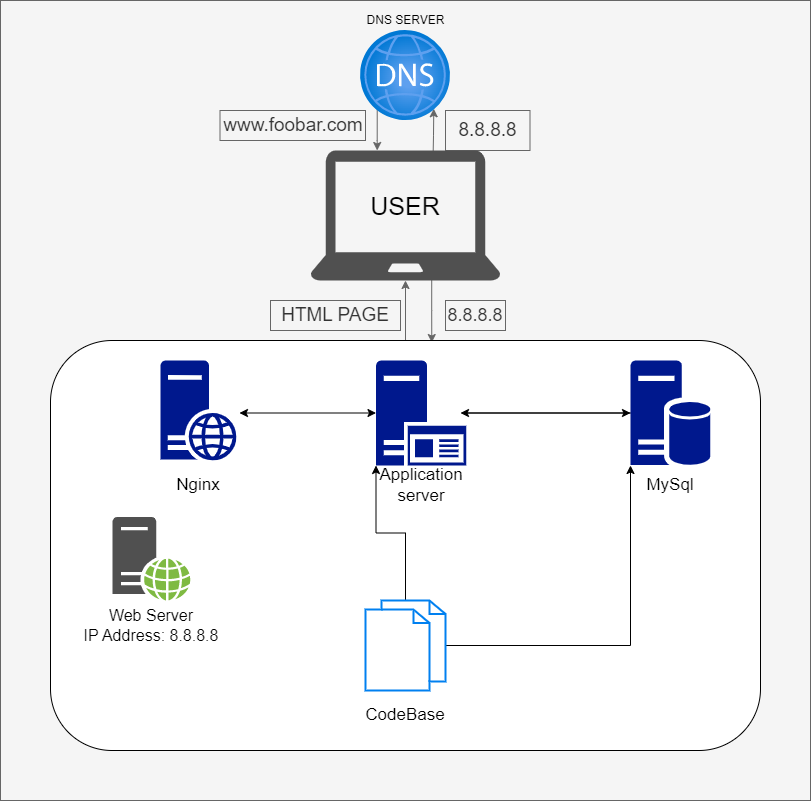

The diagram above was exported from draw.io. Its source (the exported page's mxGraphModel, read from the mxfile embedded in the PNG):
<mxGraphModel dx="1615" dy="832" grid="1" gridSize="10" guides="1" tooltips="1" connect="1" arrows="1" fold="1" page="1" pageScale="1" pageWidth="850" pageHeight="1100" math="0" shadow="0">
  <root>
    <mxCell id="0" />
    <mxCell id="1" parent="0" />
    <mxCell id="Qa565T7bqBkz1RoW7RQp-1" value="" style="rounded=0;whiteSpace=wrap;html=1;fillColor=#f5f5f5;fontColor=#333333;strokeColor=#666666;" vertex="1" parent="1">
      <mxGeometry x="20" width="810" height="800" as="geometry" />
    </mxCell>
    <mxCell id="YEjiqmmS_WtdfKyhsgAS-1" value="DNS SERVER" style="text;html=1;strokeColor=none;fillColor=none;align=center;verticalAlign=middle;whiteSpace=wrap;rounded=0;" parent="1" vertex="1">
      <mxGeometry x="378" width="95" height="40" as="geometry" />
    </mxCell>
    <mxCell id="YEjiqmmS_WtdfKyhsgAS-14" style="edgeStyle=orthogonalEdgeStyle;rounded=0;orthogonalLoop=1;jettySize=auto;html=1;exitX=0;exitY=1;exitDx=0;exitDy=0;fillColor=#f5f5f5;strokeColor=#666666;" parent="1" target="YEjiqmmS_WtdfKyhsgAS-29" edge="1">
      <mxGeometry relative="1" as="geometry">
        <mxPoint x="396.7157287525381" y="108.28427124746202" as="sourcePoint" />
        <mxPoint x="397.5000000000002" y="159.9999999999999" as="targetPoint" />
        <Array as="points">
          <mxPoint x="397" y="140" />
          <mxPoint x="397" y="140" />
        </Array>
      </mxGeometry>
    </mxCell>
    <mxCell id="YEjiqmmS_WtdfKyhsgAS-13" style="edgeStyle=orthogonalEdgeStyle;rounded=0;orthogonalLoop=1;jettySize=auto;html=1;exitX=0.75;exitY=0;exitDx=0;exitDy=0;entryX=1;entryY=1;entryDx=0;entryDy=0;fillColor=#f5f5f5;strokeColor=#666666;" parent="1" edge="1">
      <mxGeometry relative="1" as="geometry">
        <mxPoint x="452.5000000000002" y="159.9999999999999" as="sourcePoint" />
        <mxPoint x="453.2842712474617" y="108.2842712474619" as="targetPoint" />
      </mxGeometry>
    </mxCell>
    <mxCell id="YEjiqmmS_WtdfKyhsgAS-20" style="edgeStyle=orthogonalEdgeStyle;rounded=0;orthogonalLoop=1;jettySize=auto;html=1;exitX=0.638;exitY=0.995;exitDx=0;exitDy=0;entryX=0.537;entryY=0.005;entryDx=0;entryDy=0;entryPerimeter=0;exitPerimeter=0;fillColor=#f5f5f5;strokeColor=#666666;" parent="1" source="YEjiqmmS_WtdfKyhsgAS-29" target="YEjiqmmS_WtdfKyhsgAS-18" edge="1">
      <mxGeometry relative="1" as="geometry">
        <mxPoint x="452.5000000000002" y="280" as="sourcePoint" />
      </mxGeometry>
    </mxCell>
    <mxCell id="YEjiqmmS_WtdfKyhsgAS-15" value="&lt;font style=&quot;font-size: 18px;&quot;&gt;8.8.8.8&lt;/font&gt;" style="text;html=1;align=center;verticalAlign=middle;whiteSpace=wrap;rounded=0;fillColor=#f5f5f5;fontColor=#333333;strokeColor=#666666;" parent="1" vertex="1">
      <mxGeometry x="465" y="300" width="60" height="30" as="geometry" />
    </mxCell>
    <mxCell id="YEjiqmmS_WtdfKyhsgAS-16" value="&lt;font style=&quot;font-size: 19px;&quot;&gt;8.8.8.8&lt;/font&gt;" style="text;html=1;align=center;verticalAlign=middle;whiteSpace=wrap;rounded=0;fillColor=#f5f5f5;fontColor=#333333;strokeColor=#666666;" parent="1" vertex="1">
      <mxGeometry x="465" y="110" width="84.5" height="40" as="geometry" />
    </mxCell>
    <mxCell id="YEjiqmmS_WtdfKyhsgAS-17" value="&lt;font style=&quot;font-size: 19px;&quot;&gt;www.foobar.com&lt;/font&gt;" style="text;html=1;align=center;verticalAlign=middle;whiteSpace=wrap;rounded=0;fillColor=#f5f5f5;fontColor=#333333;strokeColor=#666666;" parent="1" vertex="1">
      <mxGeometry x="239.5" y="110" width="145.5" height="30" as="geometry" />
    </mxCell>
    <mxCell id="YEjiqmmS_WtdfKyhsgAS-23" style="edgeStyle=orthogonalEdgeStyle;rounded=0;orthogonalLoop=1;jettySize=auto;html=1;exitX=0.5;exitY=0;exitDx=0;exitDy=0;entryX=0.5;entryY=1;entryDx=0;entryDy=0;fillColor=#f5f5f5;strokeColor=#666666;" parent="1" source="YEjiqmmS_WtdfKyhsgAS-18" edge="1">
      <mxGeometry relative="1" as="geometry">
        <mxPoint x="425.0000000000002" y="280" as="targetPoint" />
      </mxGeometry>
    </mxCell>
    <mxCell id="YEjiqmmS_WtdfKyhsgAS-18" value="" style="rounded=1;whiteSpace=wrap;html=1;" parent="1" vertex="1">
      <mxGeometry x="70" y="340" width="710" height="410" as="geometry" />
    </mxCell>
    <mxCell id="YEjiqmmS_WtdfKyhsgAS-24" value="&lt;font style=&quot;font-size: 19px;&quot;&gt;HTML PAGE&lt;/font&gt;" style="text;html=1;align=center;verticalAlign=middle;whiteSpace=wrap;rounded=0;fillColor=#f5f5f5;fontColor=#333333;strokeColor=#666666;" parent="1" vertex="1">
      <mxGeometry x="290" y="300" width="130" height="30" as="geometry" />
    </mxCell>
    <mxCell id="YEjiqmmS_WtdfKyhsgAS-29" value="" style="sketch=0;pointerEvents=1;shadow=0;dashed=0;html=1;strokeColor=none;fillColor=#505050;labelPosition=center;verticalLabelPosition=bottom;verticalAlign=top;outlineConnect=0;align=center;shape=mxgraph.office.devices.laptop;" parent="1" vertex="1">
      <mxGeometry x="330" y="150" width="190" height="130" as="geometry" />
    </mxCell>
    <mxCell id="YEjiqmmS_WtdfKyhsgAS-30" value="&lt;font style=&quot;font-size: 25px;&quot;&gt;USER&lt;/font&gt;" style="text;html=1;strokeColor=none;fillColor=none;align=center;verticalAlign=middle;whiteSpace=wrap;rounded=0;" parent="1" vertex="1">
      <mxGeometry x="395" y="190" width="60" height="30" as="geometry" />
    </mxCell>
    <mxCell id="YEjiqmmS_WtdfKyhsgAS-45" style="edgeStyle=orthogonalEdgeStyle;rounded=0;orthogonalLoop=1;jettySize=auto;html=1;entryX=0;entryY=1;entryDx=0;entryDy=0;entryPerimeter=0;" parent="1" source="YEjiqmmS_WtdfKyhsgAS-31" target="YEjiqmmS_WtdfKyhsgAS-35" edge="1">
      <mxGeometry relative="1" as="geometry" />
    </mxCell>
    <mxCell id="YEjiqmmS_WtdfKyhsgAS-53" style="edgeStyle=orthogonalEdgeStyle;rounded=0;orthogonalLoop=1;jettySize=auto;html=1;entryX=0;entryY=1;entryDx=0;entryDy=0;entryPerimeter=0;" parent="1" source="YEjiqmmS_WtdfKyhsgAS-31" target="YEjiqmmS_WtdfKyhsgAS-34" edge="1">
      <mxGeometry relative="1" as="geometry" />
    </mxCell>
    <mxCell id="YEjiqmmS_WtdfKyhsgAS-31" value="" style="html=1;verticalLabelPosition=bottom;align=center;labelBackgroundColor=#ffffff;verticalAlign=top;strokeWidth=2;strokeColor=#0080F0;shadow=0;dashed=0;shape=mxgraph.ios7.icons.documents;" parent="1" vertex="1">
      <mxGeometry x="385" y="600" width="80" height="90" as="geometry" />
    </mxCell>
    <mxCell id="YEjiqmmS_WtdfKyhsgAS-32" value="" style="sketch=0;aspect=fixed;pointerEvents=1;shadow=0;dashed=0;html=1;strokeColor=none;labelPosition=center;verticalLabelPosition=bottom;verticalAlign=top;align=center;fillColor=#00188D;shape=mxgraph.mscae.enterprise.web_server" parent="1" vertex="1">
      <mxGeometry x="180" y="360" width="76" height="100" as="geometry" />
    </mxCell>
    <mxCell id="YEjiqmmS_WtdfKyhsgAS-46" style="edgeStyle=orthogonalEdgeStyle;rounded=0;orthogonalLoop=1;jettySize=auto;html=1;entryX=0;entryY=0.5;entryDx=0;entryDy=0;entryPerimeter=0;" parent="1" source="YEjiqmmS_WtdfKyhsgAS-34" target="YEjiqmmS_WtdfKyhsgAS-35" edge="1">
      <mxGeometry relative="1" as="geometry" />
    </mxCell>
    <mxCell id="YEjiqmmS_WtdfKyhsgAS-34" value="" style="sketch=0;aspect=fixed;pointerEvents=1;shadow=0;dashed=0;html=1;strokeColor=none;labelPosition=center;verticalLabelPosition=bottom;verticalAlign=top;align=center;fillColor=#00188D;shape=mxgraph.mscae.enterprise.application_server2" parent="1" vertex="1">
      <mxGeometry x="395.5" y="360" width="90.3" height="105" as="geometry" />
    </mxCell>
    <mxCell id="YEjiqmmS_WtdfKyhsgAS-47" style="edgeStyle=orthogonalEdgeStyle;rounded=0;orthogonalLoop=1;jettySize=auto;html=1;" parent="1" source="YEjiqmmS_WtdfKyhsgAS-35" edge="1">
      <mxGeometry relative="1" as="geometry">
        <mxPoint x="480" y="412.5" as="targetPoint" />
      </mxGeometry>
    </mxCell>
    <mxCell id="YEjiqmmS_WtdfKyhsgAS-35" value="" style="sketch=0;aspect=fixed;pointerEvents=1;shadow=0;dashed=0;html=1;strokeColor=none;labelPosition=center;verticalLabelPosition=bottom;verticalAlign=top;align=center;fillColor=#00188D;shape=mxgraph.mscae.enterprise.database_server" parent="1" vertex="1">
      <mxGeometry x="650" y="360" width="79.8" height="105" as="geometry" />
    </mxCell>
    <mxCell id="YEjiqmmS_WtdfKyhsgAS-36" value="" style="sketch=0;pointerEvents=1;shadow=0;dashed=0;html=1;strokeColor=none;fillColor=#505050;labelPosition=center;verticalLabelPosition=bottom;verticalAlign=top;outlineConnect=0;align=center;shape=mxgraph.office.servers.web_server_green;" parent="1" vertex="1">
      <mxGeometry x="132" y="516.5" width="78" height="83.5" as="geometry" />
    </mxCell>
    <mxCell id="YEjiqmmS_WtdfKyhsgAS-37" value="&lt;font style=&quot;font-size: 17px;&quot;&gt;Nginx&lt;/font&gt;" style="text;html=1;strokeColor=none;fillColor=none;align=center;verticalAlign=middle;whiteSpace=wrap;rounded=0;" parent="1" vertex="1">
      <mxGeometry x="188" y="470" width="60" height="30" as="geometry" />
    </mxCell>
    <mxCell id="YEjiqmmS_WtdfKyhsgAS-38" value="&lt;font style=&quot;font-size: 17px;&quot;&gt;Application server&lt;/font&gt;" style="text;html=1;strokeColor=none;fillColor=none;align=center;verticalAlign=middle;whiteSpace=wrap;rounded=0;" parent="1" vertex="1">
      <mxGeometry x="410.65" y="470" width="60" height="30" as="geometry" />
    </mxCell>
    <mxCell id="YEjiqmmS_WtdfKyhsgAS-39" value="&lt;font style=&quot;font-size: 17px;&quot;&gt;MySql&lt;/font&gt;" style="text;html=1;strokeColor=none;fillColor=none;align=center;verticalAlign=middle;whiteSpace=wrap;rounded=0;" parent="1" vertex="1">
      <mxGeometry x="659.9" y="470" width="60" height="30" as="geometry" />
    </mxCell>
    <mxCell id="YEjiqmmS_WtdfKyhsgAS-40" value="&lt;font style=&quot;font-size: 17px;&quot;&gt;CodeBase&lt;/font&gt;" style="text;html=1;strokeColor=none;fillColor=none;align=center;verticalAlign=middle;whiteSpace=wrap;rounded=0;" parent="1" vertex="1">
      <mxGeometry x="395" y="700" width="60" height="30" as="geometry" />
    </mxCell>
    <mxCell id="YEjiqmmS_WtdfKyhsgAS-41" value="&lt;font style=&quot;font-size: 16px;&quot;&gt;Web Server&lt;br&gt;IP Address: 8.8.8.8&lt;/font&gt;" style="text;html=1;strokeColor=none;fillColor=none;align=center;verticalAlign=middle;whiteSpace=wrap;rounded=0;" parent="1" vertex="1">
      <mxGeometry x="101" y="610" width="140" height="30" as="geometry" />
    </mxCell>
    <mxCell id="YEjiqmmS_WtdfKyhsgAS-42" value="" style="image;aspect=fixed;html=1;points=[];align=center;fontSize=12;image=img/lib/azure2/networking/DNS_Zones.svg;" parent="1" vertex="1">
      <mxGeometry x="380" y="30" width="90" height="90" as="geometry" />
    </mxCell>
    <mxCell id="YEjiqmmS_WtdfKyhsgAS-52" value="" style="endArrow=classic;startArrow=classic;html=1;rounded=0;entryX=0;entryY=0.5;entryDx=0;entryDy=0;entryPerimeter=0;exitX=1.039;exitY=0.525;exitDx=0;exitDy=0;exitPerimeter=0;" parent="1" source="YEjiqmmS_WtdfKyhsgAS-32" target="YEjiqmmS_WtdfKyhsgAS-34" edge="1">
      <mxGeometry width="50" height="50" relative="1" as="geometry">
        <mxPoint x="180" y="430" as="sourcePoint" />
        <mxPoint x="230" y="380" as="targetPoint" />
      </mxGeometry>
    </mxCell>
  </root>
</mxGraphModel>